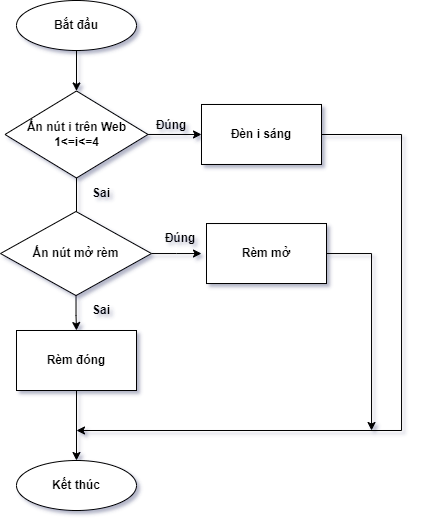

The diagram above was exported from draw.io. Its source (the exported page's mxGraphModel, read from the mxfile embedded in the PNG):
<mxGraphModel dx="981" dy="603" grid="1" gridSize="5" guides="1" tooltips="1" connect="1" arrows="1" fold="1" page="1" pageScale="1" pageWidth="850" pageHeight="1100" math="0" shadow="0">
  <root>
    <mxCell id="0" />
    <mxCell id="1" parent="0" />
    <mxCell id="_vHShxhCuK4OvBcIpZ69-1" style="edgeStyle=orthogonalEdgeStyle;rounded=0;orthogonalLoop=1;jettySize=auto;html=1;entryX=0.5;entryY=0;entryDx=0;entryDy=0;fontStyle=1" parent="1" source="_vHShxhCuK4OvBcIpZ69-2" target="_vHShxhCuK4OvBcIpZ69-6" edge="1">
      <mxGeometry relative="1" as="geometry" />
    </mxCell>
    <mxCell id="_vHShxhCuK4OvBcIpZ69-2" value="Bắt đầu" style="ellipse;whiteSpace=wrap;html=1;fontStyle=1" parent="1" vertex="1">
      <mxGeometry x="235" y="105" width="120" height="50" as="geometry" />
    </mxCell>
    <mxCell id="_vHShxhCuK4OvBcIpZ69-4" style="edgeStyle=orthogonalEdgeStyle;rounded=0;orthogonalLoop=1;jettySize=auto;html=1;entryX=0;entryY=0.5;entryDx=0;entryDy=0;fontStyle=1" parent="1" source="_vHShxhCuK4OvBcIpZ69-6" target="_vHShxhCuK4OvBcIpZ69-7" edge="1">
      <mxGeometry relative="1" as="geometry" />
    </mxCell>
    <mxCell id="_vHShxhCuK4OvBcIpZ69-35" style="edgeStyle=orthogonalEdgeStyle;rounded=0;orthogonalLoop=1;jettySize=auto;html=1;entryX=0.5;entryY=0;entryDx=0;entryDy=0;" parent="1" source="_vHShxhCuK4OvBcIpZ69-6" target="_vHShxhCuK4OvBcIpZ69-31" edge="1">
      <mxGeometry relative="1" as="geometry">
        <Array as="points">
          <mxPoint x="295" y="324" />
          <mxPoint x="295" y="324" />
        </Array>
      </mxGeometry>
    </mxCell>
    <mxCell id="_vHShxhCuK4OvBcIpZ69-6" value="Ấn nút i trên Web&lt;br&gt;1&amp;lt;=i&amp;lt;=4" style="rhombus;whiteSpace=wrap;html=1;fontStyle=1" parent="1" vertex="1">
      <mxGeometry x="223.5" y="195.47" width="143" height="87.03" as="geometry" />
    </mxCell>
    <mxCell id="aLX0pyY-yhoOOp-7-77k-1" style="edgeStyle=orthogonalEdgeStyle;rounded=0;orthogonalLoop=1;jettySize=auto;html=1;" parent="1" source="_vHShxhCuK4OvBcIpZ69-7" edge="1">
      <mxGeometry relative="1" as="geometry">
        <mxPoint x="295" y="535" as="targetPoint" />
        <Array as="points">
          <mxPoint x="620" y="239" />
          <mxPoint x="620" y="535" />
          <mxPoint x="295" y="535" />
        </Array>
      </mxGeometry>
    </mxCell>
    <mxCell id="_vHShxhCuK4OvBcIpZ69-7" value="Đèn i sáng" style="rounded=0;whiteSpace=wrap;html=1;fontStyle=1" parent="1" vertex="1">
      <mxGeometry x="420" y="208.98" width="120" height="60" as="geometry" />
    </mxCell>
    <mxCell id="_vHShxhCuK4OvBcIpZ69-16" style="edgeStyle=orthogonalEdgeStyle;rounded=0;orthogonalLoop=1;jettySize=auto;html=1;entryX=0.5;entryY=0;entryDx=0;entryDy=0;fontStyle=1" parent="1" target="_vHShxhCuK4OvBcIpZ69-28" edge="1">
      <mxGeometry relative="1" as="geometry">
        <mxPoint x="295" y="480" as="sourcePoint" />
        <mxPoint x="295" y="530" as="targetPoint" />
      </mxGeometry>
    </mxCell>
    <mxCell id="_vHShxhCuK4OvBcIpZ69-23" value="Đúng" style="text;html=1;strokeColor=none;fillColor=none;align=center;verticalAlign=middle;whiteSpace=wrap;rounded=0;fontStyle=1" parent="1" vertex="1">
      <mxGeometry x="360" y="215" width="60" height="30" as="geometry" />
    </mxCell>
    <mxCell id="_vHShxhCuK4OvBcIpZ69-28" value="Kết thúc" style="ellipse;whiteSpace=wrap;html=1;fontStyle=1" parent="1" vertex="1">
      <mxGeometry x="235" y="565" width="120" height="50" as="geometry" />
    </mxCell>
    <mxCell id="_vHShxhCuK4OvBcIpZ69-33" style="edgeStyle=orthogonalEdgeStyle;rounded=0;orthogonalLoop=1;jettySize=auto;html=1;" parent="1" source="_vHShxhCuK4OvBcIpZ69-31" edge="1">
      <mxGeometry relative="1" as="geometry">
        <mxPoint x="420" y="358.03" as="targetPoint" />
      </mxGeometry>
    </mxCell>
    <mxCell id="_vHShxhCuK4OvBcIpZ69-37" style="edgeStyle=orthogonalEdgeStyle;rounded=0;orthogonalLoop=1;jettySize=auto;html=1;entryX=0.5;entryY=0;entryDx=0;entryDy=0;" parent="1" source="_vHShxhCuK4OvBcIpZ69-31" target="_vHShxhCuK4OvBcIpZ69-36" edge="1">
      <mxGeometry relative="1" as="geometry" />
    </mxCell>
    <mxCell id="_vHShxhCuK4OvBcIpZ69-31" value="Ấn nút mở rèm" style="rhombus;whiteSpace=wrap;html=1;fontStyle=1" parent="1" vertex="1">
      <mxGeometry x="219" y="316" width="151" height="84.06" as="geometry" />
    </mxCell>
    <mxCell id="aLX0pyY-yhoOOp-7-77k-2" style="edgeStyle=orthogonalEdgeStyle;rounded=0;orthogonalLoop=1;jettySize=auto;html=1;" parent="1" source="_vHShxhCuK4OvBcIpZ69-32" edge="1">
      <mxGeometry relative="1" as="geometry">
        <mxPoint x="590" y="535" as="targetPoint" />
        <Array as="points">
          <mxPoint x="590" y="358" />
          <mxPoint x="590" y="535" />
        </Array>
      </mxGeometry>
    </mxCell>
    <mxCell id="_vHShxhCuK4OvBcIpZ69-32" value="Rèm mở" style="rounded=0;whiteSpace=wrap;html=1;fontStyle=1" parent="1" vertex="1">
      <mxGeometry x="425" y="328.03" width="120" height="60" as="geometry" />
    </mxCell>
    <mxCell id="_vHShxhCuK4OvBcIpZ69-34" value="Đúng" style="text;html=1;strokeColor=none;fillColor=none;align=center;verticalAlign=middle;whiteSpace=wrap;rounded=0;fontStyle=1" parent="1" vertex="1">
      <mxGeometry x="369" y="328.03" width="60" height="30" as="geometry" />
    </mxCell>
    <mxCell id="_vHShxhCuK4OvBcIpZ69-36" value="Rèm đóng" style="rounded=0;whiteSpace=wrap;html=1;fontStyle=1" parent="1" vertex="1">
      <mxGeometry x="235" y="435" width="120" height="60" as="geometry" />
    </mxCell>
    <mxCell id="6vOFKHEtEprU7VWfAQRi-1" value="Sai" style="text;html=1;strokeColor=none;fillColor=none;align=center;verticalAlign=middle;whiteSpace=wrap;rounded=0;fontStyle=1" parent="1" vertex="1">
      <mxGeometry x="290" y="282.5" width="60" height="30" as="geometry" />
    </mxCell>
    <mxCell id="6vOFKHEtEprU7VWfAQRi-2" value="Sai" style="text;html=1;strokeColor=none;fillColor=none;align=center;verticalAlign=middle;whiteSpace=wrap;rounded=0;fontStyle=1" parent="1" vertex="1">
      <mxGeometry x="290" y="400.06" width="60" height="30" as="geometry" />
    </mxCell>
  </root>
</mxGraphModel>